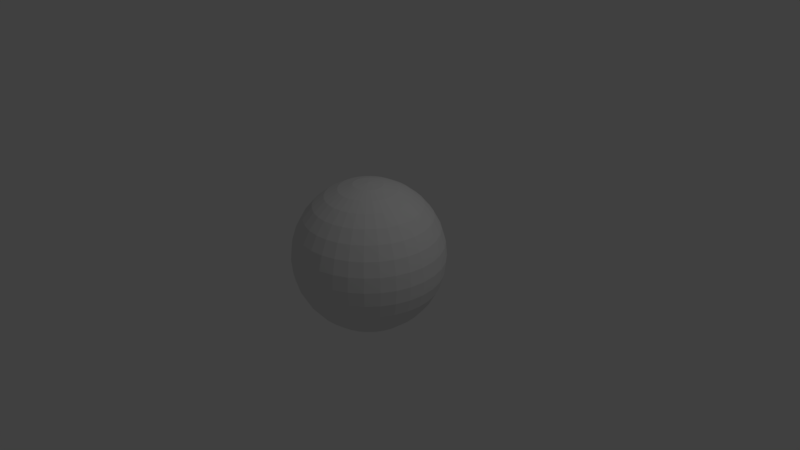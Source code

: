 # Source: Sound_Sphere.blend  (saved by Blender 2.78.0; exported with 4.5.12 LTS)
import bpy
from mathutils import Matrix  # noqa: F401  (used for matrix-valued properties, if any)

bpy.ops.wm.read_factory_settings(use_empty=True)
scene = bpy.context.scene
scene.name = 'Scene'

# ---- collections
col_collection_1 = bpy.data.collections.new('Collection 1'); scene.collection.children.link(col_collection_1)

# ---- world
world_world = bpy.data.worlds.new('World'); scene.world = world_world
world_world.color = (0.05088, 0.05088, 0.05088)
world_world.use_sun_shadow = False
world_world.sun_shadow_jitter_overblur = 0.0
world_world.cycles.sampling_method = 'MANUAL'

# ---- cameras
cam_camera = bpy.data.cameras.new('Camera')
cam_camera.clip_end = 100.0
cam_camera.lens = 35.0
cam_camera.sensor_width = 32.0
cam_camera.sensor_height = 18.0
cam_camera.ortho_scale = 7.314
cam_camera.dof.focus_distance = 0.0
cam_camera.dof.aperture_fstop = 128.0

# ---- lights
light_lamp = bpy.data.lights.new('Lamp', 'POINT')
light_lamp.transmission_factor = 0.0
light_lamp.cutoff_distance = 30.0
light_lamp.energy = 100.0
light_lamp.shadow_buffer_clip_start = 1.001
light_lamp.shadow_soft_size = 0.1
light_lamp.shadow_maximum_resolution = 0.006
light_lamp.use_absolute_resolution = True

# ---- meshes
me_sphere = bpy.data.meshes.new('Sphere')
me_sphere.from_pydata([(0.03806, 0.1913, 0.9808), (0.07466, 0.3753, 0.9239), (0.1084, 0.5449, 0.8315), (0.1379, 0.6935, 0.7071), (0.1622, 0.8155, 0.5556), (0.1802, 0.9061, 0.3827), (0.1913, 0.9619, 0.1951), (0.1951, 0.9808, 7.55e-08), (0.1913, 0.9619, -0.1951), (0.1802, 0.9061, -0.3827), (0.1622, 0.8155, -0.5556), (0.1379, 0.6935, -0.7071), (0.1084, 0.5449, -0.8315), (0.07466, 0.3753, -0.9239), (0.03806, 0.1913, -0.9808), (0.07466, 0.1802, 0.9808), (0.1464, 0.3536, 0.9239), (0.2126, 0.5133, 0.8315), (0.2706, 0.6533, 0.7071), (0.3182, 0.7682, 0.5556), (0.3536, 0.8536, 0.3827), (0.3753, 0.9061, 0.1951), (0.3827, 0.9239, 7.55e-08), (0.3753, 0.9061, -0.1951), (0.3536, 0.8536, -0.3827), (0.3182, 0.7682, -0.5556), (0.2706, 0.6533, -0.7071), (0.2126, 0.5133, -0.8315), (0.1464, 0.3536, -0.9239), (0.07466, 0.1802, -0.9808), (0.1084, 0.1622, 0.9808), (0.2126, 0.3182, 0.9239), (0.3087, 0.4619, 0.8315), (0.3928, 0.5879, 0.7071), (0.4619, 0.6913, 0.5556), (0.5133, 0.7682, 0.3827), (0.5449, 0.8155, 0.1951), (0.5556, 0.8315, 7.55e-08), (0.5449, 0.8155, -0.1951), (0.5133, 0.7682, -0.3827), (0.4619, 0.6913, -0.5556), (0.3928, 0.5879, -0.7071), (0.3087, 0.4619, -0.8315), (0.2126, 0.3182, -0.9239), (0.1084, 0.1622, -0.9808), (0.1379, 0.1379, 0.9808), (0.2706, 0.2706, 0.9239), (0.3928, 0.3928, 0.8315), (0.5, 0.5, 0.7071), (0.5879, 0.5879, 0.5556), (0.6533, 0.6533, 0.3827), (0.6935, 0.6935, 0.1951), (0.7071, 0.7071, 7.55e-08), (0.6935, 0.6935, -0.1951), (0.6533, 0.6533, -0.3827), (0.5879, 0.5879, -0.5556), (0.5, 0.5, -0.7071), (0.3928, 0.3928, -0.8315), (0.2706, 0.2706, -0.9239), (0.1379, 0.1379, -0.9808), (0.1622, 0.1084, 0.9808), (0.3182, 0.2126, 0.9239), (0.4619, 0.3087, 0.8315), (0.5879, 0.3928, 0.7071), (0.6913, 0.4619, 0.5556), (0.7682, 0.5133, 0.3827), (0.8155, 0.5449, 0.1951), (0.8315, 0.5556, 7.55e-08), (0.8155, 0.5449, -0.1951), (0.7682, 0.5133, -0.3827), (0.6913, 0.4619, -0.5556), (0.5879, 0.3928, -0.7071), (0.4619, 0.3087, -0.8315), (0.3182, 0.2126, -0.9239), (0.1622, 0.1084, -0.9808), (0.0, -3.258e-07, -1.0), (0.1802, 0.07466, 0.9808), (0.3536, 0.1464, 0.9239), (0.5133, 0.2126, 0.8315), (0.6533, 0.2706, 0.7071), (0.7682, 0.3182, 0.5556), (0.8536, 0.3536, 0.3827), (0.9061, 0.3753, 0.1951), (0.9239, 0.3827, 7.55e-08), (0.9061, 0.3753, -0.1951), (0.8536, 0.3536, -0.3827), (0.7682, 0.3182, -0.5556), (0.6533, 0.2706, -0.7071), (0.5133, 0.2126, -0.8315), (0.3536, 0.1464, -0.9239), (0.1802, 0.07466, -0.9808), (0.1913, 0.03806, 0.9808), (0.3753, 0.07466, 0.9239), (0.5449, 0.1084, 0.8315), (0.6935, 0.1379, 0.7071), (0.8155, 0.1622, 0.5556), (0.9061, 0.1802, 0.3827), (0.9619, 0.1913, 0.1951), (0.9808, 0.1951, 7.55e-08), (0.9619, 0.1913, -0.1951), (0.9061, 0.1802, -0.3827), (0.8155, 0.1622, -0.5556), (0.6935, 0.1379, -0.7071), (0.5449, 0.1084, -0.8315), (0.3753, 0.07466, -0.9239), (0.1913, 0.03806, -0.9808), (0.1951, -3.266e-07, 0.9808), (0.3827, -3.192e-07, 0.9239), (0.5556, -3.117e-07, 0.8315), (0.7071, -3.192e-07, 0.7071), (0.8315, -3.341e-07, 0.5556), (0.9239, -2.745e-07, 0.3827), (0.9808, -3.937e-07, 0.1951), (1.0, -3.788e-07, 7.55e-08), (0.9808, -3.937e-07, -0.1951), (0.9239, -2.298e-07, -0.3827), (0.8315, -3.341e-07, -0.5556), (0.7071, -3.192e-07, -0.7071), (0.5556, -3.415e-07, -0.8315), (0.3827, -3.043e-07, -0.9239), (0.1951, -3.08e-07, -0.9808), (0.1913, -0.03806, 0.9808), (0.3753, -0.07466, 0.9239), (0.5449, -0.1084, 0.8315), (0.6935, -0.138, 0.7071), (0.8155, -0.1622, 0.5556), (0.9061, -0.1802, 0.3827), (0.9619, -0.1913, 0.1951), (0.9808, -0.1951, 7.55e-08), (0.9619, -0.1913, -0.1951), (0.9061, -0.1802, -0.3827), (0.8155, -0.1622, -0.5556), (0.6935, -0.138, -0.7071), (0.5449, -0.1084, -0.8315), (0.3753, -0.07466, -0.9239), (0.1913, -0.03806, -0.9808), (0.1802, -0.07466, 0.9808), (0.3536, -0.1464, 0.9239), (0.5133, -0.2126, 0.8315), (0.6533, -0.2706, 0.7071), (0.7682, -0.3182, 0.5556), (0.8536, -0.3536, 0.3827), (0.9061, -0.3753, 0.1951), (0.9239, -0.3827, 7.55e-08), (0.9061, -0.3753, -0.1951), (0.8536, -0.3536, -0.3827), (0.7682, -0.3182, -0.5556), (0.6533, -0.2706, -0.7071), (0.5133, -0.2126, -0.8315), (0.3536, -0.1464, -0.9239), (0.1802, -0.07466, -0.9808), (0.1622, -0.1084, 0.9808), (0.3182, -0.2126, 0.9239), (0.4619, -0.3087, 0.8315), (0.5879, -0.3928, 0.7071), (0.6913, -0.4619, 0.5556), (0.7682, -0.5133, 0.3827), (0.8155, -0.5449, 0.1951), (0.8315, -0.5556, 7.55e-08), (0.8155, -0.5449, -0.1951), (0.7682, -0.5133, -0.3827), (0.6913, -0.4619, -0.5556), (0.5879, -0.3928, -0.7071), (0.4619, -0.3087, -0.8315), (0.3182, -0.2126, -0.9239), (0.1622, -0.1084, -0.9808), (0.1379, -0.138, 0.9808), (0.2706, -0.2706, 0.9239), (0.3928, -0.3928, 0.8315), (0.5, -0.5, 0.7071), (0.5879, -0.5879, 0.5556), (0.6533, -0.6533, 0.3827), (0.6935, -0.6935, 0.1951), (0.7071, -0.7071, 7.55e-08), (0.6935, -0.6935, -0.1951), (0.6533, -0.6533, -0.3827), (0.5879, -0.5879, -0.5556), (0.5, -0.5, -0.7071), (0.3928, -0.3928, -0.8315), (0.2706, -0.2706, -0.9239), (0.1379, -0.138, -0.9808), (0.1084, -0.1622, 0.9808), (0.2126, -0.3182, 0.9239), (0.3087, -0.4619, 0.8315), (0.3928, -0.5879, 0.7071), (0.4619, -0.6913, 0.5556), (0.5133, -0.7682, 0.3827), (0.5449, -0.8155, 0.1951), (0.5556, -0.8315, 7.55e-08), (0.5449, -0.8155, -0.1951), (0.5133, -0.7682, -0.3827), (0.4619, -0.6913, -0.5556), (0.3928, -0.5879, -0.7071), (0.3087, -0.4619, -0.8315), (0.2126, -0.3182, -0.9239), (0.1084, -0.1622, -0.9808), (0.07466, -0.1802, 0.9808), (0.1464, -0.3536, 0.9239), (0.2126, -0.5133, 0.8315), (0.2706, -0.6533, 0.7071), (0.3182, -0.7682, 0.5556), (0.3536, -0.8536, 0.3827), (0.3753, -0.9061, 0.1951), (0.3827, -0.9239, 7.55e-08), (0.3753, -0.9061, -0.1951), (0.3536, -0.8536, -0.3827), (0.3182, -0.7682, -0.5556), (0.2706, -0.6533, -0.7071), (0.2126, -0.5133, -0.8315), (0.1464, -0.3536, -0.9239), (0.07466, -0.1802, -0.9808), (0.03806, -0.1913, 0.9808), (0.07466, -0.3753, 0.9239), (0.1084, -0.5449, 0.8315), (0.1379, -0.6935, 0.7071), (0.1622, -0.8155, 0.5556), (0.1802, -0.9061, 0.3827), (0.1913, -0.9619, 0.1951), (0.1951, -0.9808, 7.55e-08), (0.1913, -0.9619, -0.1951), (0.1802, -0.9061, -0.3827), (0.1622, -0.8155, -0.5556), (0.1379, -0.6935, -0.7071), (0.1084, -0.5449, -0.8315), (0.07466, -0.3753, -0.9239), (0.03806, -0.1913, -0.9808), (-7.212e-09, -0.1951, 0.9808), (4.122e-08, -0.3827, 0.9239), (2.632e-08, -0.5556, 0.8315), (-2.584e-08, -0.7071, 0.7071), (-8.544e-08, -0.8315, 0.5556), (6.357e-08, -0.9239, 0.3827), (-8.544e-08, -0.9808, 0.1951), (-1.003e-07, -1.0, 7.55e-08), (-8.544e-08, -0.9808, -0.1951), (6.357e-08, -0.9239, -0.3827), (-8.544e-08, -0.8315, -0.5556), (-2.584e-08, -0.7071, -0.7071), (-1.094e-08, -0.5556, -0.8315), (3.964e-09, -0.3827, -0.9239), (3.964e-09, -0.1951, -0.9808), (-0.03806, -0.1913, 0.9808), (-0.07466, -0.3753, 0.9239), (-0.1084, -0.5449, 0.8315), (-0.1379, -0.6935, 0.7071), (-0.1622, -0.8155, 0.5556), (-0.1802, -0.9061, 0.3827), (-0.1913, -0.9619, 0.1951), (-0.1951, -0.9808, 7.55e-08), (-0.1913, -0.9619, -0.1951), (-0.1802, -0.9061, -0.3827), (-0.1622, -0.8155, -0.5556), (-0.1379, -0.6935, -0.7071), (-0.1084, -0.5449, -0.8315), (-0.07466, -0.3753, -0.9239), (-0.03806, -0.1913, -0.9808), (-0.07466, -0.1802, 0.9808), (-0.1464, -0.3536, 0.9239), (-0.2126, -0.5133, 0.8315), (-0.2706, -0.6533, 0.7071), (-0.3182, -0.7682, 0.5556), (-0.3536, -0.8536, 0.3827), (-0.3753, -0.9061, 0.1951), (-0.3827, -0.9239, 7.55e-08), (-0.3753, -0.9061, -0.1951), (-0.3536, -0.8536, -0.3827), (-0.3182, -0.7682, -0.5556), (-0.2706, -0.6533, -0.7071), (-0.2126, -0.5133, -0.8315), (-0.1464, -0.3536, -0.9239), (-0.07466, -0.1802, -0.9808), (-1.81e-07, -5.968e-07, 1.0), (-0.1084, -0.1622, 0.9808), (-0.2126, -0.3182, 0.9239), (-0.3087, -0.4619, 0.8315), (-0.3928, -0.5879, 0.7071), (-0.4619, -0.6913, 0.5556), (-0.5133, -0.7682, 0.3827), (-0.5449, -0.8155, 0.1951), (-0.5556, -0.8315, 7.55e-08), (-0.5449, -0.8155, -0.1951), (-0.5133, -0.7682, -0.3827), (-0.4619, -0.6913, -0.5556), (-0.3928, -0.5879, -0.7071), (-0.3087, -0.4619, -0.8315), (-0.2126, -0.3182, -0.9239), (-0.1084, -0.1622, -0.9808), (-0.1379, -0.138, 0.9808), (-0.2706, -0.2706, 0.9239), (-0.3928, -0.3928, 0.8315), (-0.5, -0.5, 0.7071), (-0.5879, -0.5879, 0.5556), (-0.6533, -0.6533, 0.3827), (-0.6935, -0.6935, 0.1951), (-0.7071, -0.7071, 7.55e-08), (-0.6935, -0.6935, -0.1951), (-0.6533, -0.6533, -0.3827), (-0.5879, -0.5879, -0.5556), (-0.5, -0.5, -0.7071), (-0.3928, -0.3928, -0.8315), (-0.2706, -0.2706, -0.9239), (-0.1379, -0.1379, -0.9808), (-0.1622, -0.1084, 0.9808), (-0.3182, -0.2126, 0.9239), (-0.4619, -0.3087, 0.8315), (-0.5879, -0.3928, 0.7071), (-0.6913, -0.4619, 0.5556), (-0.7682, -0.5133, 0.3827), (-0.8155, -0.5449, 0.1951), (-0.8315, -0.5556, 7.55e-08), (-0.8155, -0.5449, -0.1951), (-0.7682, -0.5133, -0.3827), (-0.6913, -0.4619, -0.5556), (-0.5879, -0.3928, -0.7071), (-0.4619, -0.3087, -0.8315), (-0.3182, -0.2126, -0.9239), (-0.1622, -0.1084, -0.9808), (-0.1802, -0.07466, 0.9808), (-0.3536, -0.1464, 0.9239), (-0.5133, -0.2126, 0.8315), (-0.6533, -0.2706, 0.7071), (-0.7682, -0.3182, 0.5556), (-0.8536, -0.3536, 0.3827), (-0.9061, -0.3753, 0.1951), (-0.9239, -0.3827, 7.55e-08), (-0.9061, -0.3753, -0.1951), (-0.8536, -0.3536, -0.3827), (-0.7682, -0.3182, -0.5556), (-0.6533, -0.2706, -0.7071), (-0.5133, -0.2126, -0.8315), (-0.3536, -0.1464, -0.9239), (-0.1802, -0.07466, -0.9808), (-0.1913, -0.03806, 0.9808), (-0.3753, -0.07466, 0.9239), (-0.5449, -0.1084, 0.8315), (-0.6935, -0.1379, 0.7071), (-0.8155, -0.1622, 0.5556), (-0.9061, -0.1802, 0.3827), (-0.9619, -0.1913, 0.1951), (-0.9808, -0.1951, 7.55e-08), (-0.9619, -0.1913, -0.1951), (-0.9061, -0.1802, -0.3827), (-0.8155, -0.1622, -0.5556), (-0.6935, -0.1379, -0.7071), (-0.5449, -0.1084, -0.8315), (-0.3753, -0.07466, -0.9239), (-0.1913, -0.03806, -0.9808), (-0.1951, -3.117e-07, 0.9808), (-0.3827, -2.819e-07, 0.9239), (-0.5556, -2.819e-07, 0.8315), (-0.7071, -1.851e-07, 0.7071), (-0.8315, -1.404e-07, 0.5556), (-0.9239, -3.192e-07, 0.3827), (-0.9808, -9.567e-08, 0.1951), (-1.0, -1.404e-07, 7.55e-08), (-0.9808, -9.567e-08, -0.1951), (-0.9239, -3.192e-07, -0.3827), (-0.8315, -1.404e-07, -0.5556), (-0.7071, -1.851e-07, -0.7071), (-0.5556, -2.596e-07, -0.8315), (-0.3827, -2.521e-07, -0.9239), (-0.1951, -3.155e-07, -0.9808), (-0.1913, 0.03806, 0.9808), (-0.3753, 0.07466, 0.9239), (-0.5449, 0.1084, 0.8315), (-0.6935, 0.1379, 0.7071), (-0.8155, 0.1622, 0.5556), (-0.9061, 0.1802, 0.3827), (-0.9619, 0.1913, 0.1951), (-0.9808, 0.1951, 7.55e-08), (-0.9619, 0.1913, -0.1951), (-0.9061, 0.1802, -0.3827), (-0.8155, 0.1622, -0.5556), (-0.6935, 0.1379, -0.7071), (-0.5449, 0.1084, -0.8315), (-0.3753, 0.07466, -0.9239), (-0.1913, 0.03806, -0.9808), (-0.1802, 0.07466, 0.9808), (-0.3536, 0.1464, 0.9239), (-0.5133, 0.2126, 0.8315), (-0.6533, 0.2706, 0.7071), (-0.7682, 0.3182, 0.5556), (-0.8536, 0.3536, 0.3827), (-0.9061, 0.3753, 0.1951), (-0.9239, 0.3827, 7.55e-08), (-0.9061, 0.3753, -0.1951), (-0.8536, 0.3536, -0.3827), (-0.7682, 0.3182, -0.5556), (-0.6533, 0.2706, -0.7071), (-0.5133, 0.2126, -0.8315), (-0.3536, 0.1464, -0.9239), (-0.1802, 0.07466, -0.9808), (-0.1622, 0.1084, 0.9808), (-0.3182, 0.2126, 0.9239), (-0.4619, 0.3087, 0.8315), (-0.5879, 0.3928, 0.7071), (-0.6913, 0.4619, 0.5556), (-0.7682, 0.5133, 0.3827), (-0.8155, 0.5449, 0.1951), (-0.8315, 0.5556, 7.55e-08), (-0.8155, 0.5449, -0.1951), (-0.7682, 0.5133, -0.3827), (-0.6913, 0.4619, -0.5556), (-0.5879, 0.3928, -0.7071), (-0.4619, 0.3087, -0.8315), (-0.3182, 0.2126, -0.9239), (-0.1622, 0.1084, -0.9808), (-0.1379, 0.1379, 0.9808), (-0.2706, 0.2706, 0.9239), (-0.3928, 0.3928, 0.8315), (-0.5, 0.5, 0.7071), (-0.5879, 0.5879, 0.5556), (-0.6533, 0.6533, 0.3827), (-0.6935, 0.6935, 0.1951), (-0.7071, 0.7071, 7.55e-08), (-0.6935, 0.6935, -0.1951), (-0.6533, 0.6533, -0.3827), (-0.5879, 0.5879, -0.5556), (-0.5, 0.5, -0.7071), (-0.3928, 0.3928, -0.8315), (-0.2706, 0.2706, -0.9239), (-0.1379, 0.1379, -0.9808), (-0.1084, 0.1622, 0.9808), (-0.2126, 0.3182, 0.9239), (-0.3087, 0.4619, 0.8315), (-0.3928, 0.5879, 0.7071), (-0.4619, 0.6913, 0.5556), (-0.5133, 0.7682, 0.3827), (-0.5449, 0.8155, 0.1951), (-0.5556, 0.8315, 7.55e-08), (-0.5449, 0.8155, -0.1951), (-0.5133, 0.7682, -0.3827), (-0.4619, 0.6913, -0.5556), (-0.3928, 0.5879, -0.7071), (-0.3087, 0.4619, -0.8315), (-0.2126, 0.3182, -0.9239), (-0.1084, 0.1622, -0.9808), (-0.07466, 0.1802, 0.9808), (-0.1464, 0.3536, 0.9239), (-0.2126, 0.5133, 0.8315), (-0.2706, 0.6533, 0.7071), (-0.3182, 0.7682, 0.5556), (-0.3536, 0.8536, 0.3827), (-0.3753, 0.9061, 0.1951), (-0.3827, 0.9239, 7.55e-08), (-0.3753, 0.9061, -0.1951), (-0.3536, 0.8536, -0.3827), (-0.3182, 0.7682, -0.5556), (-0.2706, 0.6533, -0.7071), (-0.2126, 0.5133, -0.8315), (-0.1464, 0.3536, -0.9239), (-0.07466, 0.1802, -0.9808), (-0.03806, 0.1913, 0.9808), (-0.07466, 0.3753, 0.9239), (-0.1084, 0.5449, 0.8315), (-0.1379, 0.6935, 0.7071), (-0.1622, 0.8155, 0.5556), (-0.1802, 0.9061, 0.3827), (-0.1913, 0.9619, 0.1951), (-0.1951, 0.9808, 7.55e-08), (-0.1913, 0.9619, -0.1951), (-0.1802, 0.9061, -0.3827), (-0.1622, 0.8155, -0.5556), (-0.1379, 0.6935, -0.7071), (-0.1084, 0.5449, -0.8315), (-0.07466, 0.3753, -0.9239), (-0.03806, 0.1913, -0.9808), (3.749e-08, 0.1951, 0.9808), (7.847e-08, 0.3827, 0.9239), (1.083e-07, 0.5556, 0.8315), (1.53e-07, 0.7071, 0.7071), (2.722e-07, 0.8315, 0.5556), (6.357e-08, 0.9239, 0.3827), (2.573e-07, 0.9808, 0.1951), (2.722e-07, 1.0, 7.55e-08), (2.573e-07, 0.9808, -0.1951), (6.357e-08, 0.9239, -0.3827), (2.722e-07, 0.8315, -0.5556), (1.53e-07, 0.7071, -0.7071), (1.232e-07, 0.5556, -0.8315), (7.847e-08, 0.3827, -0.9239), (1.514e-08, 0.1951, -0.9808)], [], [(471, 4, 3, 470), (479, 12, 11, 478), (472, 5, 4, 471), (480, 13, 12, 479), (473, 6, 5, 472), (481, 14, 13, 480), (474, 7, 6, 473), (467, 0, 271), (75, 14, 481), (475, 8, 7, 474), (468, 1, 0, 467), (476, 9, 8, 475), (469, 2, 1, 468), (477, 10, 9, 476), (470, 3, 2, 469), (478, 11, 10, 477), (3, 18, 17, 2), (11, 26, 25, 10), (4, 19, 18, 3), (12, 27, 26, 11), (5, 20, 19, 4), (13, 28, 27, 12), (6, 21, 20, 5), (14, 29, 28, 13), (7, 22, 21, 6), (0, 15, 271), (75, 29, 14), (8, 23, 22, 7), (1, 16, 15, 0), (9, 24, 23, 8), (2, 17, 16, 1), (10, 25, 24, 9), (22, 37, 36, 21), (15, 30, 271), (75, 44, 29), (23, 38, 37, 22), (16, 31, 30, 15), (24, 39, 38, 23), (17, 32, 31, 16), (25, 40, 39, 24), (18, 33, 32, 17), (26, 41, 40, 25), (19, 34, 33, 18), (27, 42, 41, 26), (20, 35, 34, 19), (28, 43, 42, 27), (21, 36, 35, 20), (29, 44, 43, 28), (41, 56, 55, 40), (34, 49, 48, 33), (42, 57, 56, 41), (35, 50, 49, 34), (43, 58, 57, 42), (36, 51, 50, 35), (44, 59, 58, 43), (37, 52, 51, 36), (30, 45, 271), (75, 59, 44), (38, 53, 52, 37), (31, 46, 45, 30), (39, 54, 53, 38), (32, 47, 46, 31), (40, 55, 54, 39), (33, 48, 47, 32), (45, 60, 271), (75, 74, 59), (53, 68, 67, 52), (46, 61, 60, 45), (54, 69, 68, 53), (47, 62, 61, 46), (55, 70, 69, 54), (48, 63, 62, 47), (56, 71, 70, 55), (49, 64, 63, 48), (57, 72, 71, 56), (50, 65, 64, 49), (58, 73, 72, 57), (51, 66, 65, 50), (59, 74, 73, 58), (52, 67, 66, 51), (64, 80, 79, 63), (72, 88, 87, 71), (65, 81, 80, 64), (73, 89, 88, 72), (66, 82, 81, 65), (74, 90, 89, 73), (67, 83, 82, 66), (60, 76, 271), (75, 90, 74), (68, 84, 83, 67), (61, 77, 76, 60), (69, 85, 84, 68), (62, 78, 77, 61), (70, 86, 85, 69), (63, 79, 78, 62), (71, 87, 86, 70), (84, 99, 98, 83), (77, 92, 91, 76), (85, 100, 99, 84), (78, 93, 92, 77), (86, 101, 100, 85), (79, 94, 93, 78), (87, 102, 101, 86), (80, 95, 94, 79), (88, 103, 102, 87), (81, 96, 95, 80), (89, 104, 103, 88), (82, 97, 96, 81), (90, 105, 104, 89), (83, 98, 97, 82), (76, 91, 271), (75, 105, 90), (103, 118, 117, 102), (96, 111, 110, 95), (104, 119, 118, 103), (97, 112, 111, 96), (105, 120, 119, 104), (98, 113, 112, 97), (91, 106, 271), (75, 120, 105), (99, 114, 113, 98), (92, 107, 106, 91), (100, 115, 114, 99), (93, 108, 107, 92), (101, 116, 115, 100), (94, 109, 108, 93), (102, 117, 116, 101), (95, 110, 109, 94), (115, 130, 129, 114), (108, 123, 122, 107), (116, 131, 130, 115), (109, 124, 123, 108), (117, 132, 131, 116), (110, 125, 124, 109), (118, 133, 132, 117), (111, 126, 125, 110), (119, 134, 133, 118), (112, 127, 126, 111), (120, 135, 134, 119), (113, 128, 127, 112), (106, 121, 271), (75, 135, 120), (114, 129, 128, 113), (107, 122, 121, 106), (134, 149, 148, 133), (127, 142, 141, 126), (135, 150, 149, 134), (128, 143, 142, 127), (121, 136, 271), (75, 150, 135), (129, 144, 143, 128), (122, 137, 136, 121), (130, 145, 144, 129), (123, 138, 137, 122), (131, 146, 145, 130), (124, 139, 138, 123), (132, 147, 146, 131), (125, 140, 139, 124), (133, 148, 147, 132), (126, 141, 140, 125), (138, 153, 152, 137), (146, 161, 160, 145), (139, 154, 153, 138), (147, 162, 161, 146), (140, 155, 154, 139), (148, 163, 162, 147), (141, 156, 155, 140), (149, 164, 163, 148), (142, 157, 156, 141), (150, 165, 164, 149), (143, 158, 157, 142), (136, 151, 271), (75, 165, 150), (144, 159, 158, 143), (137, 152, 151, 136), (145, 160, 159, 144), (157, 172, 171, 156), (165, 180, 179, 164), (158, 173, 172, 157), (151, 166, 271), (75, 180, 165), (159, 174, 173, 158), (152, 167, 166, 151), (160, 175, 174, 159), (153, 168, 167, 152), (161, 176, 175, 160), (154, 169, 168, 153), (162, 177, 176, 161), (155, 170, 169, 154), (163, 178, 177, 162), (156, 171, 170, 155), (164, 179, 178, 163), (176, 191, 190, 175), (169, 184, 183, 168), (177, 192, 191, 176), (170, 185, 184, 169), (178, 193, 192, 177), (171, 186, 185, 170), (179, 194, 193, 178), (172, 187, 186, 171), (180, 195, 194, 179), (173, 188, 187, 172), (166, 181, 271), (75, 195, 180), (174, 189, 188, 173), (167, 182, 181, 166), (175, 190, 189, 174), (168, 183, 182, 167), (195, 210, 209, 194), (188, 203, 202, 187), (181, 196, 271), (75, 210, 195), (189, 204, 203, 188), (182, 197, 196, 181), (190, 205, 204, 189), (183, 198, 197, 182), (191, 206, 205, 190), (184, 199, 198, 183), (192, 207, 206, 191), (185, 200, 199, 184), (193, 208, 207, 192), (186, 201, 200, 185), (194, 209, 208, 193), (187, 202, 201, 186), (199, 214, 213, 198), (207, 222, 221, 206), (200, 215, 214, 199), (208, 223, 222, 207), (201, 216, 215, 200), (209, 224, 223, 208), (202, 217, 216, 201), (210, 225, 224, 209), (203, 218, 217, 202), (196, 211, 271), (75, 225, 210), (204, 219, 218, 203), (197, 212, 211, 196), (205, 220, 219, 204), (198, 213, 212, 197), (206, 221, 220, 205), (218, 233, 232, 217), (211, 226, 271), (75, 240, 225), (219, 234, 233, 218), (212, 227, 226, 211), (220, 235, 234, 219), (213, 228, 227, 212), (221, 236, 235, 220), (214, 229, 228, 213), (222, 237, 236, 221), (215, 230, 229, 214), (223, 238, 237, 222), (216, 231, 230, 215), (224, 239, 238, 223), (217, 232, 231, 216), (225, 240, 239, 224), (237, 252, 251, 236), (230, 245, 244, 229), (238, 253, 252, 237), (231, 246, 245, 230), (239, 254, 253, 238), (232, 247, 246, 231), (240, 255, 254, 239), (233, 248, 247, 232), (226, 241, 271), (75, 255, 240), (234, 249, 248, 233), (227, 242, 241, 226), (235, 250, 249, 234), (228, 243, 242, 227), (236, 251, 250, 235), (229, 244, 243, 228), (75, 270, 255), (249, 264, 263, 248), (242, 257, 256, 241), (250, 265, 264, 249), (243, 258, 257, 242), (251, 266, 265, 250), (244, 259, 258, 243), (252, 267, 266, 251), (245, 260, 259, 244), (253, 268, 267, 252), (246, 261, 260, 245), (254, 269, 268, 253), (247, 262, 261, 246), (255, 270, 269, 254), (248, 263, 262, 247), (241, 256, 271), (268, 284, 283, 267), (261, 277, 276, 260), (269, 285, 284, 268), (262, 278, 277, 261), (270, 286, 285, 269), (263, 279, 278, 262), (256, 272, 271), (75, 286, 270), (264, 280, 279, 263), (257, 273, 272, 256), (265, 281, 280, 264), (258, 274, 273, 257), (266, 282, 281, 265), (259, 275, 274, 258), (267, 283, 282, 266), (260, 276, 275, 259), (273, 288, 287, 272), (281, 296, 295, 280), (274, 289, 288, 273), (282, 297, 296, 281), (275, 290, 289, 274), (283, 298, 297, 282), (276, 291, 290, 275), (284, 299, 298, 283), (277, 292, 291, 276), (285, 300, 299, 284), (278, 293, 292, 277), (286, 301, 300, 285), (279, 294, 293, 278), (272, 287, 271), (75, 301, 286), (280, 295, 294, 279), (292, 307, 306, 291), (300, 315, 314, 299), (293, 308, 307, 292), (301, 316, 315, 300), (294, 309, 308, 293), (287, 302, 271), (75, 316, 301), (295, 310, 309, 294), (288, 303, 302, 287), (296, 311, 310, 295), (289, 304, 303, 288), (297, 312, 311, 296), (290, 305, 304, 289), (298, 313, 312, 297), (291, 306, 305, 290), (299, 314, 313, 298), (311, 326, 325, 310), (304, 319, 318, 303), (312, 327, 326, 311), (305, 320, 319, 304), (313, 328, 327, 312), (306, 321, 320, 305), (314, 329, 328, 313), (307, 322, 321, 306), (315, 330, 329, 314), (308, 323, 322, 307), (316, 331, 330, 315), (309, 324, 323, 308), (302, 317, 271), (75, 331, 316), (310, 325, 324, 309), (303, 318, 317, 302), (330, 345, 344, 329), (323, 338, 337, 322), (331, 346, 345, 330), (324, 339, 338, 323), (317, 332, 271), (75, 346, 331), (325, 340, 339, 324), (318, 333, 332, 317), (326, 341, 340, 325), (319, 334, 333, 318), (327, 342, 341, 326), (320, 335, 334, 319), (328, 343, 342, 327), (321, 336, 335, 320), (329, 344, 343, 328), (322, 337, 336, 321), (334, 349, 348, 333), (342, 357, 356, 341), (335, 350, 349, 334), (343, 358, 357, 342), (336, 351, 350, 335), (344, 359, 358, 343), (337, 352, 351, 336), (345, 360, 359, 344), (338, 353, 352, 337), (346, 361, 360, 345), (339, 354, 353, 338), (332, 347, 271), (75, 361, 346), (340, 355, 354, 339), (333, 348, 347, 332), (341, 356, 355, 340), (353, 368, 367, 352), (361, 376, 375, 360), (354, 369, 368, 353), (347, 362, 271), (75, 376, 361), (355, 370, 369, 354), (348, 363, 362, 347), (356, 371, 370, 355), (349, 364, 363, 348), (357, 372, 371, 356), (350, 365, 364, 349), (358, 373, 372, 357), (351, 366, 365, 350), (359, 374, 373, 358), (352, 367, 366, 351), (360, 375, 374, 359), (372, 387, 386, 371), (365, 380, 379, 364), (373, 388, 387, 372), (366, 381, 380, 365), (374, 389, 388, 373), (367, 382, 381, 366), (375, 390, 389, 374), (368, 383, 382, 367), (376, 391, 390, 375), (369, 384, 383, 368), (362, 377, 271), (75, 391, 376), (370, 385, 384, 369), (363, 378, 377, 362), (371, 386, 385, 370), (364, 379, 378, 363), (391, 406, 405, 390), (384, 399, 398, 383), (377, 392, 271), (75, 406, 391), (385, 400, 399, 384), (378, 393, 392, 377), (386, 401, 400, 385), (379, 394, 393, 378), (387, 402, 401, 386), (380, 395, 394, 379), (388, 403, 402, 387), (381, 396, 395, 380), (389, 404, 403, 388), (382, 397, 396, 381), (390, 405, 404, 389), (383, 398, 397, 382), (403, 418, 417, 402), (396, 411, 410, 395), (404, 419, 418, 403), (397, 412, 411, 396), (405, 420, 419, 404), (398, 413, 412, 397), (406, 421, 420, 405), (399, 414, 413, 398), (392, 407, 271), (75, 421, 406), (400, 415, 414, 399), (393, 408, 407, 392), (401, 416, 415, 400), (394, 409, 408, 393), (402, 417, 416, 401), (395, 410, 409, 394), (407, 422, 271), (75, 436, 421), (415, 430, 429, 414), (408, 423, 422, 407), (416, 431, 430, 415), (409, 424, 423, 408), (417, 432, 431, 416), (410, 425, 424, 409), (418, 433, 432, 417), (411, 426, 425, 410), (419, 434, 433, 418), (412, 427, 426, 411), (420, 435, 434, 419), (413, 428, 427, 412), (421, 436, 435, 420), (414, 429, 428, 413), (426, 441, 440, 425), (434, 449, 448, 433), (427, 442, 441, 426), (435, 450, 449, 434), (428, 443, 442, 427), (436, 451, 450, 435), (429, 444, 443, 428), (422, 437, 271), (75, 451, 436), (430, 445, 444, 429), (423, 438, 437, 422), (431, 446, 445, 430), (424, 439, 438, 423), (432, 447, 446, 431), (425, 440, 439, 424), (433, 448, 447, 432), (445, 460, 459, 444), (438, 453, 452, 437), (446, 461, 460, 445), (439, 454, 453, 438), (447, 462, 461, 446), (440, 455, 454, 439), (448, 463, 462, 447), (441, 456, 455, 440), (449, 464, 463, 448), (442, 457, 456, 441), (450, 465, 464, 449), (443, 458, 457, 442), (451, 466, 465, 450), (444, 459, 458, 443), (437, 452, 271), (75, 466, 451), (464, 479, 478, 463), (457, 472, 471, 456), (465, 480, 479, 464), (458, 473, 472, 457), (466, 481, 480, 465), (459, 474, 473, 458), (452, 467, 271), (75, 481, 466), (460, 475, 474, 459), (453, 468, 467, 452), (461, 476, 475, 460), (454, 469, 468, 453), (462, 477, 476, 461), (455, 470, 469, 454), (463, 478, 477, 462), (456, 471, 470, 455)])
_uv = me_sphere.uv_layers.new(name='UVMap')
_uv.uv.foreach_set('vector', [0.4692, 0.09838, 0.5055, 0.09838, 0.5075, 0.04564, 0.4766, 0.04564, 0.2384, 0.9042, 0.2148, 0.9077, 0.2072, 0.9577, 0.2373, 0.9533, 0.4639, 0.1569, 0.5042, 0.1569, 0.5055, 0.09838, 0.4692, 0.09838, 0.2365, 0.8487, 0.2202, 0.8511, 0.2148, 0.9077, 0.2384, 0.9042, 0.461, 0.219, 0.5038, 0.219, 0.5042, 0.1569, 0.4639, 0.1569, 0.2317, 0.7889, 0.2234, 0.7901, 0.2202, 0.8511, 0.2365, 0.8487, 0.4607, 0.2822, 0.5043, 0.2822, 0.5038, 0.219, 0.461, 0.219, 0.4784, 0.6643, 0.475, 0.6753, 0.5174, 0.6911, 0.2243, 0.727, 0.2234, 0.7901, 0.2317, 0.7889, 0.4628, 0.3441, 0.5056, 0.3441, 0.5043, 0.2822, 0.4607, 0.2822, 0.4408, 0.642, 0.4343, 0.6635, 0.475, 0.6753, 0.4784, 0.6643, 0.4674, 0.4024, 0.5077, 0.4024, 0.5056, 0.3441, 0.4628, 0.3441, 0.4062, 0.6251, 0.3967, 0.6562, 0.4343, 0.6635, 0.4408, 0.642, 0.4742, 0.4548, 0.5105, 0.4548, 0.5077, 0.4024, 0.4674, 0.4024, 0.4766, 0.04564, 0.5075, 0.04564, 0.5102, 0.0007088, 0.486, 0.0007088, 0.483, 0.4993, 0.5139, 0.4993, 0.5105, 0.4548, 0.4742, 0.4548, 0.5075, 0.04564, 0.5389, 0.04473, 0.5349, 0.0, 0.5102, 0.0007088, 0.5139, 0.4993, 0.5454, 0.4984, 0.5475, 0.4538, 0.5105, 0.4548, 0.5055, 0.09838, 0.5424, 0.09732, 0.5389, 0.04473, 0.5075, 0.04564, 0.2148, 0.9077, 0.1911, 0.9042, 0.1771, 0.9533, 0.2072, 0.9577, 0.5042, 0.1569, 0.5453, 0.1557, 0.5424, 0.09732, 0.5055, 0.09838, 0.2202, 0.8511, 0.2039, 0.8487, 0.1911, 0.9042, 0.2148, 0.9077, 0.5038, 0.219, 0.5475, 0.2177, 0.5453, 0.1557, 0.5042, 0.1569, 0.2234, 0.7901, 0.2151, 0.7889, 0.2039, 0.8487, 0.2202, 0.8511, 0.5043, 0.2822, 0.5488, 0.2809, 0.5475, 0.2177, 0.5038, 0.219, 0.475, 0.6753, 0.4733, 0.6869, 0.5174, 0.6911, 0.2243, 0.727, 0.2151, 0.7889, 0.2234, 0.7901, 0.5056, 0.3441, 0.5493, 0.3429, 0.5488, 0.2809, 0.5043, 0.2822, 0.4343, 0.6635, 0.431, 0.6863, 0.4733, 0.6869, 0.475, 0.6753, 0.5077, 0.4024, 0.5488, 0.4013, 0.5493, 0.3429, 0.5056, 0.3441, 0.3967, 0.6562, 0.3919, 0.6893, 0.431, 0.6863, 0.4343, 0.6635, 0.5105, 0.4548, 0.5475, 0.4538, 0.5488, 0.4013, 0.5077, 0.4024, 0.5488, 0.2809, 0.5924, 0.2784, 0.5903, 0.2153, 0.5475, 0.2177, 0.4733, 0.6869, 0.4733, 0.6987, 0.5174, 0.6911, 0.2243, 0.727, 0.2071, 0.7853, 0.2151, 0.7889, 0.5493, 0.3429, 0.592, 0.3404, 0.5924, 0.2784, 0.5488, 0.2809, 0.431, 0.6863, 0.431, 0.7095, 0.4733, 0.6987, 0.4733, 0.6869, 0.5488, 0.4013, 0.5891, 0.399, 0.592, 0.3404, 0.5493, 0.3429, 0.3919, 0.6893, 0.3919, 0.7231, 0.431, 0.7095, 0.431, 0.6863, 0.5475, 0.4538, 0.5838, 0.4517, 0.5891, 0.399, 0.5488, 0.4013, 0.3577, 0.6959, 0.3577, 0.7388, 0.3919, 0.7231, 0.3919, 0.6893, 0.5454, 0.4984, 0.5762, 0.4967, 0.5838, 0.4517, 0.5475, 0.4538, 0.5424, 0.09732, 0.5787, 0.09524, 0.5698, 0.04296, 0.5389, 0.04473, 0.1911, 0.9042, 0.1683, 0.8941, 0.1481, 0.9404, 0.1771, 0.9533, 0.5453, 0.1557, 0.5856, 0.1534, 0.5787, 0.09524, 0.5424, 0.09732, 0.2039, 0.8487, 0.1882, 0.8417, 0.1683, 0.8941, 0.1911, 0.9042, 0.5475, 0.2177, 0.5903, 0.2153, 0.5856, 0.1534, 0.5453, 0.1557, 0.2151, 0.7889, 0.2071, 0.7853, 0.1882, 0.8417, 0.2039, 0.8487, 0.1481, 0.9404, 0.1213, 0.9193, 0.09692, 0.9541, 0.1284, 0.9788, 0.5787, 0.09524, 0.6129, 0.09222, 0.5988, 0.04039, 0.5698, 0.04296, 0.1683, 0.8941, 0.1472, 0.8775, 0.1213, 0.9193, 0.1481, 0.9404, 0.5856, 0.1534, 0.6236, 0.1501, 0.6129, 0.09222, 0.5787, 0.09524, 0.1882, 0.8417, 0.1737, 0.8303, 0.1472, 0.8775, 0.1683, 0.8941, 0.5903, 0.2153, 0.6305, 0.2117, 0.6236, 0.1501, 0.5856, 0.1534, 0.2071, 0.7853, 0.1997, 0.7795, 0.1737, 0.8303, 0.1882, 0.8417, 0.5924, 0.2784, 0.6335, 0.2748, 0.6305, 0.2117, 0.5903, 0.2153, 0.4733, 0.6987, 0.475, 0.7104, 0.5174, 0.6911, 0.2243, 0.727, 0.1997, 0.7795, 0.2071, 0.7853, 0.592, 0.3404, 0.6323, 0.3369, 0.6335, 0.2748, 0.5924, 0.2784, 0.431, 0.7095, 0.4343, 0.7323, 0.475, 0.7104, 0.4733, 0.6987, 0.5891, 0.399, 0.6271, 0.3956, 0.6323, 0.3369, 0.592, 0.3404, 0.3919, 0.7231, 0.3967, 0.7562, 0.4343, 0.7323, 0.431, 0.7095, 0.5838, 0.4517, 0.6179, 0.4487, 0.6271, 0.3956, 0.5891, 0.399, 0.3577, 0.7388, 0.3638, 0.7809, 0.3967, 0.7562, 0.3919, 0.7231, 0.475, 0.7104, 0.4784, 0.7213, 0.5174, 0.6911, 0.2243, 0.727, 0.1932, 0.7717, 0.1997, 0.7795, 0.6323, 0.3369, 0.6686, 0.3323, 0.6704, 0.2702, 0.6335, 0.2748, 0.4343, 0.7323, 0.4408, 0.7538, 0.4784, 0.7213, 0.475, 0.7104, 0.6271, 0.3956, 0.6612, 0.3913, 0.6686, 0.3323, 0.6323, 0.3369, 0.3967, 0.7562, 0.4062, 0.7873, 0.4408, 0.7538, 0.4343, 0.7323, 0.6179, 0.4487, 0.6486, 0.4448, 0.6612, 0.3913, 0.6271, 0.3956, 0.3638, 0.7809, 0.3758, 0.8206, 0.4062, 0.7873, 0.3967, 0.7562, 0.1213, 0.9193, 0.09777, 0.891, 0.06924, 0.9207, 0.09692, 0.9541, 0.6129, 0.09222, 0.6436, 0.08837, 0.6249, 0.03713, 0.5988, 0.04039, 0.1472, 0.8775, 0.1287, 0.8553, 0.09777, 0.891, 0.1213, 0.9193, 0.6236, 0.1501, 0.6577, 0.1458, 0.6436, 0.08837, 0.6129, 0.09222, 0.1737, 0.8303, 0.161, 0.815, 0.1287, 0.8553, 0.1472, 0.8775, 0.6305, 0.2117, 0.6668, 0.2072, 0.6577, 0.1458, 0.6236, 0.1501, 0.1997, 0.7795, 0.1932, 0.7717, 0.161, 0.815, 0.1737, 0.8303, 0.6335, 0.2748, 0.6704, 0.2702, 0.6668, 0.2072, 0.6305, 0.2117, 0.3509, 0.8524, 0.3715, 0.8944, 0.3933, 0.8563, 0.3758, 0.8206, 0.1287, 0.8553, 0.1135, 0.8281, 0.07838, 0.8564, 0.09777, 0.891, 0.6577, 0.1458, 0.6867, 0.1408, 0.6697, 0.08385, 0.6436, 0.08837, 0.161, 0.815, 0.1505, 0.7963, 0.1135, 0.8281, 0.1287, 0.8553, 0.6668, 0.2072, 0.6976, 0.2018, 0.6867, 0.1408, 0.6577, 0.1458, 0.1932, 0.7717, 0.1879, 0.7621, 0.1505, 0.7963, 0.161, 0.815, 0.6704, 0.2702, 0.7018, 0.2647, 0.6976, 0.2018, 0.6668, 0.2072, 0.4784, 0.7213, 0.4832, 0.7312, 0.5174, 0.6911, 0.2243, 0.727, 0.1879, 0.7621, 0.1932, 0.7717, 0.6686, 0.3323, 0.6994, 0.327, 0.7018, 0.2647, 0.6704, 0.2702, 0.4408, 0.7538, 0.4503, 0.7731, 0.4832, 0.7312, 0.4784, 0.7213, 0.6612, 0.3913, 0.6902, 0.3863, 0.6994, 0.327, 0.6686, 0.3323, 0.4062, 0.7873, 0.4199, 0.8154, 0.4503, 0.7731, 0.4408, 0.7538, 0.06924, 0.9207, 0.04644, 0.8801, 0.01893, 0.8983, 0.04426, 0.9434, 0.3758, 0.8206, 0.3933, 0.8563, 0.4199, 0.8154, 0.4062, 0.7873, 0.09777, 0.891, 0.07838, 0.8564, 0.04644, 0.8801, 0.06924, 0.9207, 0.878, 0.4484, 0.8746, 0.4046, 0.8302, 0.4092, 0.8337, 0.4539, 0.4503, 0.7731, 0.4623, 0.7896, 0.4893, 0.7395, 0.4832, 0.7312, 0.9211, 0.4336, 0.9178, 0.3924, 0.8746, 0.4046, 0.878, 0.4484, 0.4199, 0.8154, 0.4374, 0.8393, 0.4623, 0.7896, 0.4503, 0.7731, 0.04644, 0.8801, 0.02941, 0.8338, 0.0, 0.8468, 0.01893, 0.8983, 0.3933, 0.8563, 0.4156, 0.8867, 0.4374, 0.8393, 0.4199, 0.8154, 0.07838, 0.8564, 0.0639, 0.817, 0.02941, 0.8338, 0.04644, 0.8801, 0.3715, 0.8944, 0.3977, 0.9301, 0.4156, 0.8867, 0.3933, 0.8563, 0.1135, 0.8281, 0.1021, 0.7972, 0.0639, 0.817, 0.07838, 0.8564, 0.3553, 0.928, 0.3844, 0.9677, 0.3977, 0.9301, 0.3715, 0.8944, 0.1505, 0.7963, 0.1427, 0.775, 0.1021, 0.7972, 0.1135, 0.8281, 0.7899, 0.4497, 0.7864, 0.4059, 0.745, 0.3948, 0.7482, 0.4361, 0.1879, 0.7621, 0.1839, 0.7513, 0.1427, 0.775, 0.1505, 0.7963, 0.8337, 0.4539, 0.8302, 0.4092, 0.7864, 0.4059, 0.7899, 0.4497, 0.4832, 0.7312, 0.4893, 0.7395, 0.5174, 0.6911, 0.2243, 0.727, 0.1839, 0.7513, 0.1879, 0.7621, 0.1021, 0.7972, 0.09504, 0.7636, 0.05487, 0.7743, 0.0639, 0.817, 0.745, 0.3948, 0.7423, 0.3463, 0.7051, 0.3328, 0.7075, 0.3765, 0.1427, 0.775, 0.1378, 0.7518, 0.09504, 0.7636, 0.1021, 0.7972, 0.7864, 0.4059, 0.7836, 0.3544, 0.7423, 0.3463, 0.745, 0.3948, 0.1839, 0.7513, 0.1814, 0.7395, 0.1378, 0.7518, 0.1427, 0.775, 0.8302, 0.4092, 0.8273, 0.3567, 0.7836, 0.3544, 0.7864, 0.4059, 0.4893, 0.7395, 0.4965, 0.7461, 0.5174, 0.6911, 0.2243, 0.727, 0.1814, 0.7395, 0.1839, 0.7513, 0.8746, 0.4046, 0.8717, 0.3531, 0.8273, 0.3567, 0.8302, 0.4092, 0.4623, 0.7896, 0.4765, 0.8025, 0.4965, 0.7461, 0.4893, 0.7395, 0.9178, 0.3924, 0.9152, 0.3439, 0.8717, 0.3531, 0.8746, 0.4046, 0.4374, 0.8393, 0.458, 0.858, 0.4765, 0.8025, 0.4623, 0.7896, 0.9584, 0.3729, 0.956, 0.3292, 0.9152, 0.3439, 0.9178, 0.3924, 0.4156, 0.8867, 0.4417, 0.9106, 0.458, 0.858, 0.4374, 0.8393, 0.0639, 0.817, 0.05487, 0.7743, 0.01879, 0.7835, 0.02941, 0.8338, 0.3977, 0.9301, 0.4284, 0.9581, 0.4417, 0.9106, 0.4156, 0.8867, 0.9152, 0.3439, 0.9132, 0.2899, 0.8696, 0.2959, 0.8717, 0.3531, 0.458, 0.858, 0.4808, 0.8709, 0.4922, 0.8114, 0.4765, 0.8025, 0.956, 0.3292, 0.9542, 0.2807, 0.9132, 0.2899, 0.9152, 0.3439, 0.4417, 0.9106, 0.4708, 0.927, 0.4808, 0.8709, 0.458, 0.858, 0.05487, 0.7743, 0.05164, 0.7298, 0.015, 0.7312, 0.01879, 0.7835, 0.4284, 0.9581, 0.4626, 0.9774, 0.4708, 0.927, 0.4417, 0.9106, 0.09504, 0.7636, 0.0925, 0.7286, 0.05164, 0.7298, 0.05487, 0.7743, 0.7423, 0.3463, 0.7404, 0.2924, 0.7033, 0.2842, 0.7051, 0.3328, 0.1378, 0.7518, 0.136, 0.7278, 0.0925, 0.7286, 0.09504, 0.7636, 0.7836, 0.3544, 0.7815, 0.2971, 0.7404, 0.2924, 0.7423, 0.3463, 0.1814, 0.7395, 0.1805, 0.7272, 0.136, 0.7278, 0.1378, 0.7518, 0.8273, 0.3567, 0.8252, 0.2983, 0.7815, 0.2971, 0.7836, 0.3544, 0.4965, 0.7461, 0.5046, 0.7507, 0.5174, 0.6911, 0.2243, 0.727, 0.1805, 0.7272, 0.1814, 0.7395, 0.8717, 0.3531, 0.8696, 0.2959, 0.8252, 0.2983, 0.8273, 0.3567, 0.4765, 0.8025, 0.4922, 0.8114, 0.5046, 0.7507, 0.4965, 0.7461, 0.136, 0.7278, 0.1375, 0.7037, 0.09463, 0.6937, 0.0925, 0.7286, 0.7815, 0.2971, 0.7802, 0.2363, 0.7392, 0.2351, 0.7404, 0.2924, 0.1805, 0.7272, 0.1813, 0.7149, 0.1375, 0.7037, 0.136, 0.7278, 0.8252, 0.2983, 0.8238, 0.2363, 0.7802, 0.2363, 0.7815, 0.2971, 0.5046, 0.7507, 0.5131, 0.753, 0.5174, 0.6911, 0.2243, 0.727, 0.1813, 0.7149, 0.1805, 0.7272, 0.8696, 0.2959, 0.8683, 0.235, 0.8238, 0.2363, 0.8252, 0.2983, 0.4922, 0.8114, 0.5089, 0.8159, 0.5131, 0.753, 0.5046, 0.7507, 0.9132, 0.2899, 0.912, 0.2326, 0.8683, 0.235, 0.8696, 0.2959, 0.4808, 0.8709, 0.505, 0.8775, 0.5089, 0.8159, 0.4922, 0.8114, 0.9542, 0.2807, 0.9531, 0.2291, 0.912, 0.2326, 0.9132, 0.2899, 0.4708, 0.927, 0.5017, 0.9354, 0.505, 0.8775, 0.4808, 0.8709, 0.9911, 0.2685, 0.9902, 0.2247, 0.9531, 0.2291, 0.9542, 0.2807, 0.4626, 0.9774, 0.4989, 0.9873, 0.5017, 0.9354, 0.4708, 0.927, 0.0925, 0.7286, 0.09463, 0.6937, 0.05434, 0.6853, 0.05164, 0.7298, 0.7404, 0.2924, 0.7392, 0.2351, 0.7022, 0.2327, 0.7033, 0.2842, 0.505, 0.8775, 0.5298, 0.8775, 0.5259, 0.8159, 0.5089, 0.8159, 0.9531, 0.2291, 0.9528, 0.1766, 0.9116, 0.1742, 0.912, 0.2326, 0.5017, 0.9354, 0.5331, 0.9354, 0.5298, 0.8775, 0.505, 0.8775, 0.9902, 0.2247, 0.9899, 0.18, 0.9528, 0.1766, 0.9531, 0.2291, 0.4989, 0.9873, 0.5359, 0.9873, 0.5331, 0.9354, 0.5017, 0.9354, 0.09463, 0.6937, 0.1013, 0.6601, 0.06287, 0.6426, 0.05434, 0.6853, 0.7392, 0.2351, 0.7387, 0.1767, 0.7018, 0.1801, 0.7022, 0.2327, 0.1375, 0.7037, 0.1421, 0.6805, 0.1013, 0.6601, 0.09463, 0.6937, 0.7802, 0.2363, 0.7798, 0.1743, 0.7387, 0.1767, 0.7392, 0.2351, 0.1813, 0.7149, 0.1836, 0.7031, 0.1421, 0.6805, 0.1375, 0.7037, 0.8238, 0.2363, 0.8234, 0.1731, 0.7798, 0.1743, 0.7802, 0.2363, 0.5131, 0.753, 0.5218, 0.753, 0.5174, 0.6911, 0.2243, 0.727, 0.1836, 0.7031, 0.1813, 0.7149, 0.8683, 0.235, 0.8679, 0.173, 0.8234, 0.1731, 0.8238, 0.2363, 0.5089, 0.8159, 0.5259, 0.8159, 0.5218, 0.753, 0.5131, 0.753, 0.912, 0.2326, 0.9116, 0.1742, 0.8679, 0.173, 0.8683, 0.235, 0.7798, 0.1743, 0.7802, 0.1135, 0.7392, 0.1194, 0.7387, 0.1767, 0.1836, 0.7031, 0.1875, 0.6923, 0.1497, 0.6592, 0.1421, 0.6805, 0.8234, 0.1731, 0.8238, 0.111, 0.7802, 0.1135, 0.7798, 0.1743, 0.5218, 0.753, 0.5303, 0.7507, 0.5174, 0.6911, 0.2243, 0.727, 0.1875, 0.6923, 0.1836, 0.7031, 0.8679, 0.173, 0.8683, 0.1122, 0.8238, 0.111, 0.8234, 0.1731, 0.5259, 0.8159, 0.5426, 0.8114, 0.5303, 0.7507, 0.5218, 0.753, 0.9116, 0.1742, 0.912, 0.1169, 0.8683, 0.1122, 0.8679, 0.173, 0.5298, 0.8775, 0.554, 0.8709, 0.5426, 0.8114, 0.5259, 0.8159, 0.9528, 0.1766, 0.9531, 0.125, 0.912, 0.1169, 0.9116, 0.1742, 0.5331, 0.9354, 0.564, 0.927, 0.554, 0.8709, 0.5298, 0.8775, 0.9899, 0.18, 0.9902, 0.1361, 0.9531, 0.125, 0.9528, 0.1766, 0.5359, 0.9873, 0.5722, 0.9774, 0.564, 0.927, 0.5331, 0.9354, 0.1013, 0.6601, 0.1123, 0.6291, 0.07689, 0.6031, 0.06287, 0.6426, 0.7387, 0.1767, 0.7392, 0.1194, 0.7022, 0.1285, 0.7018, 0.1801, 0.1421, 0.6805, 0.1497, 0.6592, 0.1123, 0.6291, 0.1013, 0.6601, 0.9531, 0.125, 0.9542, 0.0764, 0.9132, 0.06293, 0.912, 0.1169, 0.564, 0.927, 0.5931, 0.9106, 0.5769, 0.858, 0.554, 0.8709, 0.9902, 0.1361, 0.9911, 0.09478, 0.9542, 0.0764, 0.9531, 0.125, 0.5722, 0.9774, 0.6064, 0.9581, 0.5931, 0.9106, 0.564, 0.927, 0.1123, 0.6291, 0.1273, 0.602, 0.09587, 0.5686, 0.07689, 0.6031, 0.7392, 0.1194, 0.7404, 0.06538, 0.7033, 0.07996, 0.7022, 0.1285, 0.1497, 0.6592, 0.16, 0.6405, 0.1273, 0.602, 0.1123, 0.6291, 0.7802, 0.1135, 0.7815, 0.05615, 0.7404, 0.06538, 0.7392, 0.1194, 0.1875, 0.6923, 0.1927, 0.6827, 0.16, 0.6405, 0.1497, 0.6592, 0.8238, 0.111, 0.8252, 0.0526, 0.7815, 0.05615, 0.7802, 0.1135, 0.5303, 0.7507, 0.5383, 0.7461, 0.5174, 0.6911, 0.2243, 0.727, 0.1927, 0.6827, 0.1875, 0.6923, 0.8683, 0.1122, 0.8696, 0.0549, 0.8252, 0.0526, 0.8238, 0.111, 0.5426, 0.8114, 0.5584, 0.8025, 0.5383, 0.7461, 0.5303, 0.7507, 0.912, 0.1169, 0.9132, 0.06293, 0.8696, 0.0549, 0.8683, 0.1122, 0.554, 0.8709, 0.5769, 0.858, 0.5584, 0.8025, 0.5426, 0.8114, 0.1927, 0.6827, 0.1991, 0.6749, 0.1725, 0.6251, 0.16, 0.6405, 0.8252, 0.0526, 0.8273, 0.0, 0.7836, 0.004552, 0.7815, 0.05615, 0.5383, 0.7461, 0.5455, 0.7395, 0.5174, 0.6911, 0.2243, 0.727, 0.1991, 0.6749, 0.1927, 0.6827, 0.8696, 0.0549, 0.8717, 0.003301, 0.8273, 0.0, 0.8252, 0.0526, 0.5584, 0.8025, 0.5725, 0.7896, 0.5455, 0.7395, 0.5383, 0.7461, 0.9132, 0.06293, 0.9152, 0.01433, 0.8717, 0.003301, 0.8696, 0.0549, 0.5769, 0.858, 0.5974, 0.8393, 0.5725, 0.7896, 0.5584, 0.8025, 0.9542, 0.0764, 0.956, 0.03266, 0.9152, 0.01433, 0.9132, 0.06293, 0.5931, 0.9106, 0.6192, 0.8867, 0.5974, 0.8393, 0.5769, 0.858, 0.09587, 0.5686, 0.1191, 0.5402, 0.0943, 0.5083, 0.06701, 0.5416, 0.6064, 0.9581, 0.6372, 0.9301, 0.6192, 0.8867, 0.5931, 0.9106, 0.1273, 0.602, 0.1455, 0.5797, 0.1191, 0.5402, 0.09587, 0.5686, 0.7404, 0.06538, 0.7423, 0.01678, 0.7051, 0.03622, 0.7033, 0.07996, 0.16, 0.6405, 0.1725, 0.6251, 0.1455, 0.5797, 0.1273, 0.602, 0.7815, 0.05615, 0.7836, 0.004552, 0.7423, 0.01678, 0.7404, 0.06538, 0.6192, 0.8867, 0.6415, 0.8563, 0.6149, 0.8154, 0.5974, 0.8393, 0.9578, 0.5411, 0.9317, 0.5436, 0.945, 0.5958, 0.9757, 0.5928, 0.6372, 0.9301, 0.6633, 0.8944, 0.6415, 0.8563, 0.6192, 0.8867, 0.1455, 0.5797, 0.1663, 0.5631, 0.1456, 0.5191, 0.1191, 0.5402, 0.989, 0.8962, 0.9549, 0.8995, 0.945, 0.9523, 0.9757, 0.9494, 0.1725, 0.6251, 0.1869, 0.6137, 0.1663, 0.5631, 0.1455, 0.5797, 0.9972, 0.8375, 0.9609, 0.841, 0.9549, 0.8995, 0.989, 0.8962, 0.1991, 0.6749, 0.2064, 0.6691, 0.1869, 0.6137, 0.1725, 0.6251, 1.0, 0.7754, 0.963, 0.7789, 0.9609, 0.841, 0.9972, 0.8375, 0.5455, 0.7395, 0.5516, 0.7312, 0.5174, 0.6911, 0.2243, 0.727, 0.2064, 0.6691, 0.1991, 0.6749, 0.9972, 0.7123, 0.9609, 0.7158, 0.963, 0.7789, 1.0, 0.7754, 0.5725, 0.7896, 0.5846, 0.7731, 0.5516, 0.7312, 0.5455, 0.7395, 0.989, 0.6507, 0.9549, 0.654, 0.9609, 0.7158, 0.9972, 0.7123, 0.5974, 0.8393, 0.6149, 0.8154, 0.5846, 0.7731, 0.5725, 0.7896, 0.9757, 0.5928, 0.945, 0.5958, 0.9549, 0.654, 0.989, 0.6507, 0.963, 0.7789, 0.9219, 0.7814, 0.9206, 0.8434, 0.9609, 0.841, 0.5516, 0.7312, 0.5565, 0.7213, 0.5174, 0.6911, 0.2243, 0.727, 0.2144, 0.6655, 0.2064, 0.6691, 0.9609, 0.7158, 0.9206, 0.7182, 0.9219, 0.7814, 0.963, 0.7789, 0.5846, 0.7731, 0.594, 0.7538, 0.5565, 0.7213, 0.5516, 0.7312, 0.9549, 0.654, 0.9169, 0.6562, 0.9206, 0.7182, 0.9609, 0.7158, 0.6149, 0.8154, 0.6286, 0.7873, 0.594, 0.7538, 0.5846, 0.7731, 0.945, 0.5958, 0.9108, 0.5979, 0.9169, 0.6562, 0.9549, 0.654, 0.6415, 0.8563, 0.659, 0.8206, 0.6286, 0.7873, 0.6149, 0.8154, 0.9317, 0.5436, 0.9026, 0.5453, 0.9108, 0.5979, 0.945, 0.5958, 0.6633, 0.8944, 0.6839, 0.8524, 0.659, 0.8206, 0.6415, 0.8563, 0.1663, 0.5631, 0.189, 0.5529, 0.1745, 0.5061, 0.1456, 0.5191, 0.9549, 0.8995, 0.9169, 0.9018, 0.9108, 0.9544, 0.945, 0.9523, 0.1869, 0.6137, 0.2025, 0.6067, 0.189, 0.5529, 0.1663, 0.5631, 0.9609, 0.841, 0.9206, 0.8434, 0.9169, 0.9018, 0.9549, 0.8995, 0.2064, 0.6691, 0.2144, 0.6655, 0.2025, 0.6067, 0.1869, 0.6137, 0.9026, 0.5453, 0.8717, 0.5462, 0.8745, 0.5989, 0.9108, 0.5979, 0.9108, 0.9544, 0.8745, 0.9554, 0.8717, 1.0, 0.9026, 0.9991, 0.189, 0.5529, 0.2127, 0.5494, 0.2046, 0.5017, 0.1745, 0.5061, 0.9169, 0.9018, 0.8765, 0.903, 0.8745, 0.9554, 0.9108, 0.9544, 0.2025, 0.6067, 0.2188, 0.6043, 0.2127, 0.5494, 0.189, 0.5529, 0.9206, 0.8434, 0.8778, 0.8446, 0.8765, 0.903, 0.9169, 0.9018, 0.2144, 0.6655, 0.2227, 0.6643, 0.2188, 0.6043, 0.2025, 0.6067, 0.9219, 0.7814, 0.8782, 0.7826, 0.8778, 0.8446, 0.9206, 0.8434, 0.5565, 0.7213, 0.5598, 0.7104, 0.5174, 0.6911, 0.2243, 0.727, 0.2227, 0.6643, 0.2144, 0.6655, 0.9206, 0.7182, 0.8778, 0.7194, 0.8782, 0.7826, 0.9219, 0.7814, 0.594, 0.7538, 0.6005, 0.7323, 0.5598, 0.7104, 0.5565, 0.7213, 0.9169, 0.6562, 0.8765, 0.6574, 0.8778, 0.7194, 0.9206, 0.7182, 0.6286, 0.7873, 0.6381, 0.7562, 0.6005, 0.7323, 0.594, 0.7538, 0.9108, 0.5979, 0.8745, 0.5989, 0.8765, 0.6574, 0.9169, 0.6562, 0.659, 0.8206, 0.671, 0.7809, 0.6381, 0.7562, 0.6286, 0.7873, 0.2243, 0.727, 0.231, 0.6655, 0.2227, 0.6643, 0.8778, 0.7194, 0.8342, 0.7194, 0.8337, 0.7826, 0.8782, 0.7826, 0.6005, 0.7323, 0.6039, 0.7095, 0.5615, 0.6987, 0.5598, 0.7104, 0.8765, 0.6574, 0.8354, 0.6574, 0.8342, 0.7194, 0.8778, 0.7194, 0.6381, 0.7562, 0.6429, 0.7231, 0.6039, 0.7095, 0.6005, 0.7323, 0.8745, 0.5989, 0.8375, 0.5989, 0.8354, 0.6574, 0.8765, 0.6574, 0.671, 0.7809, 0.6772, 0.7388, 0.6429, 0.7231, 0.6381, 0.7562, 0.8717, 0.5462, 0.8403, 0.5462, 0.8375, 0.5989, 0.8745, 0.5989, 0.8745, 0.9554, 0.8375, 0.9554, 0.8403, 1.0, 0.8717, 1.0, 0.8683, 0.5014, 0.8436, 0.5014, 0.8403, 0.5462, 0.8717, 0.5462, 0.8765, 0.903, 0.8354, 0.903, 0.8375, 0.9554, 0.8745, 0.9554, 0.2188, 0.6043, 0.2351, 0.6067, 0.2363, 0.5529, 0.2127, 0.5494, 0.8778, 0.8446, 0.8342, 0.8446, 0.8354, 0.903, 0.8765, 0.903, 0.2227, 0.6643, 0.231, 0.6655, 0.2351, 0.6067, 0.2188, 0.6043, 0.8782, 0.7826, 0.8337, 0.7826, 0.8342, 0.8446, 0.8778, 0.8446, 0.5598, 0.7104, 0.5615, 0.6987, 0.5174, 0.6911, 0.8436, 0.5014, 0.8194, 0.5007, 0.8094, 0.5453, 0.8403, 0.5462, 0.8354, 0.903, 0.7951, 0.9018, 0.8012, 0.9544, 0.8375, 0.9554, 0.2351, 0.6067, 0.2508, 0.6137, 0.2591, 0.563, 0.2363, 0.5529, 0.8342, 0.8446, 0.7914, 0.8434, 0.7951, 0.9018, 0.8354, 0.903, 0.231, 0.6655, 0.239, 0.6691, 0.2508, 0.6137, 0.2351, 0.6067, 0.8337, 0.7826, 0.7901, 0.7814, 0.7914, 0.8434, 0.8342, 0.8446, 0.5615, 0.6987, 0.5615, 0.6869, 0.5174, 0.6911, 0.2243, 0.727, 0.239, 0.6691, 0.231, 0.6655, 0.8342, 0.7194, 0.7914, 0.7182, 0.7901, 0.7814, 0.8337, 0.7826, 0.6039, 0.7095, 0.6039, 0.6863, 0.5615, 0.6869, 0.5615, 0.6987, 0.8354, 0.6574, 0.7951, 0.6562, 0.7914, 0.7182, 0.8342, 0.7194, 0.6429, 0.7231, 0.6429, 0.6893, 0.6039, 0.6863, 0.6039, 0.7095, 0.8375, 0.5989, 0.8012, 0.5979, 0.7951, 0.6562, 0.8354, 0.6574, 0.6772, 0.7388, 0.6772, 0.6959, 0.6429, 0.6893, 0.6429, 0.7231, 0.8403, 0.5462, 0.8094, 0.5453, 0.8012, 0.5979, 0.8375, 0.5989, 0.8375, 0.9554, 0.8012, 0.9544, 0.8094, 0.9991, 0.8403, 1.0, 0.6039, 0.6863, 0.6005, 0.6635, 0.5598, 0.6753, 0.5615, 0.6869, 0.7951, 0.6562, 0.7571, 0.654, 0.751, 0.7158, 0.7914, 0.7182, 0.6429, 0.6893, 0.6381, 0.6562, 0.6005, 0.6635, 0.6039, 0.6863, 0.8012, 0.5979, 0.767, 0.5958, 0.7571, 0.654, 0.7951, 0.6562, 0.6772, 0.6959, 0.671, 0.6538, 0.6381, 0.6562, 0.6429, 0.6893, 0.8094, 0.5453, 0.7803, 0.5436, 0.767, 0.5958, 0.8012, 0.5979, 0.8012, 0.9544, 0.767, 0.9523, 0.7803, 0.9974, 0.8094, 0.9991, 0.8194, 0.5007, 0.7965, 0.4993, 0.7803, 0.5436, 0.8094, 0.5453, 0.7951, 0.9018, 0.7571, 0.8995, 0.767, 0.9523, 0.8012, 0.9544, 0.2508, 0.6137, 0.2653, 0.6251, 0.2802, 0.5796, 0.2591, 0.563, 0.7914, 0.8434, 0.751, 0.841, 0.7571, 0.8995, 0.7951, 0.9018, 0.239, 0.6691, 0.2464, 0.6749, 0.2653, 0.6251, 0.2508, 0.6137, 0.7901, 0.7814, 0.749, 0.7789, 0.751, 0.841, 0.7914, 0.8434, 0.5615, 0.6869, 0.5598, 0.6753, 0.5174, 0.6911, 0.2243, 0.727, 0.2464, 0.6749, 0.239, 0.6691, 0.7914, 0.7182, 0.751, 0.7158, 0.749, 0.7789, 0.7901, 0.7814, 0.7571, 0.8995, 0.7229, 0.8962, 0.7362, 0.9494, 0.767, 0.9523, 0.2653, 0.6251, 0.278, 0.6404, 0.2987, 0.6018, 0.2802, 0.5796, 0.751, 0.841, 0.7147, 0.8375, 0.7229, 0.8962, 0.7571, 0.8995, 0.2464, 0.6749, 0.2529, 0.6827, 0.278, 0.6404, 0.2653, 0.6251, 0.749, 0.7789, 0.712, 0.7754, 0.7147, 0.8375, 0.751, 0.841, 0.5598, 0.6753, 0.5565, 0.6643, 0.5174, 0.6911, 0.2243, 0.727, 0.2529, 0.6827, 0.2464, 0.6749, 0.751, 0.7158, 0.7147, 0.7123, 0.712, 0.7754, 0.749, 0.7789, 0.6005, 0.6635, 0.594, 0.642, 0.5565, 0.6643, 0.5598, 0.6753, 0.7571, 0.654, 0.7229, 0.6507, 0.7147, 0.7123, 0.751, 0.7158, 0.6381, 0.6562, 0.6286, 0.6251, 0.594, 0.642, 0.6005, 0.6635, 0.767, 0.5958, 0.7362, 0.5928, 0.7229, 0.6507, 0.7571, 0.654, 0.671, 0.6538, 0.659, 0.6141, 0.6286, 0.6251, 0.6381, 0.6562, 0.7803, 0.5436, 0.7542, 0.5411, 0.7362, 0.5928, 0.767, 0.5958, 0.767, 0.9523, 0.7362, 0.9494, 0.7542, 0.9949, 0.7803, 0.9974, 0.2802, 0.5796, 0.2987, 0.6018, 0.314, 0.5684, 0.2905, 0.5401, 0.7229, 0.6507, 0.6939, 0.6465, 0.6839, 0.7078, 0.7147, 0.7123, 0.6286, 0.6251, 0.6149, 0.597, 0.5846, 0.6227, 0.594, 0.642, 0.02829, 0.4091, 0.05448, 0.4057, 0.04158, 0.3477, 0.01248, 0.3514, 0.659, 0.6141, 0.6415, 0.5784, 0.6149, 0.597, 0.6286, 0.6251, 0.04976, 0.4606, 0.07203, 0.4577, 0.05448, 0.4057, 0.02829, 0.4091, 0.6839, 0.6095, 0.6633, 0.5675, 0.6415, 0.5784, 0.659, 0.6141, 0.2987, 0.6018, 0.3139, 0.629, 0.3334, 0.6029, 0.314, 0.5684, 0.7229, 0.8962, 0.6939, 0.8921, 0.7101, 0.9456, 0.7362, 0.9494, 0.278, 0.6404, 0.2885, 0.6591, 0.3139, 0.629, 0.2987, 0.6018, 0.7147, 0.8375, 0.6839, 0.833, 0.6939, 0.8921, 0.7229, 0.8962, 0.2529, 0.6827, 0.2583, 0.6922, 0.2885, 0.6591, 0.278, 0.6404, 0.0, 0.2269, 0.0315, 0.2228, 0.0347, 0.1607, 0.003809, 0.1647, 0.5565, 0.6643, 0.5516, 0.6545, 0.5174, 0.6911, 0.2243, 0.727, 0.2583, 0.6922, 0.2529, 0.6827, 0.002929, 0.2899, 0.03382, 0.2859, 0.0315, 0.2228, 0.0, 0.2269, 0.594, 0.642, 0.5846, 0.6227, 0.5516, 0.6545, 0.5565, 0.6643, 0.2885, 0.6591, 0.2964, 0.6804, 0.3253, 0.6599, 0.3139, 0.629, 0.0347, 0.1607, 0.07102, 0.1577, 0.07752, 0.09928, 0.04331, 0.1021, 0.2583, 0.6922, 0.2623, 0.7031, 0.2964, 0.6804, 0.2885, 0.6591, 0.0315, 0.2228, 0.06852, 0.2198, 0.07102, 0.1577, 0.0347, 0.1607, 0.5516, 0.6545, 0.5455, 0.6461, 0.5174, 0.6911, 0.2243, 0.727, 0.2623, 0.7031, 0.2583, 0.6922, 0.03382, 0.2859, 0.07014, 0.2829, 0.06852, 0.2198, 0.0315, 0.2228, 0.5846, 0.6227, 0.5725, 0.6063, 0.5455, 0.6461, 0.5516, 0.6545, 0.04158, 0.3477, 0.07579, 0.3448, 0.07014, 0.2829, 0.03382, 0.2859, 0.6149, 0.597, 0.5974, 0.5731, 0.5725, 0.6063, 0.5846, 0.6227, 0.05448, 0.4057, 0.08527, 0.4031, 0.07579, 0.3448, 0.04158, 0.3477, 0.6415, 0.5784, 0.6192, 0.548, 0.5974, 0.5731, 0.6149, 0.597, 0.07203, 0.4577, 0.09821, 0.4555, 0.08527, 0.4031, 0.05448, 0.4057, 0.05699, 0.04914, 0.08778, 0.04661, 0.1014, 0.00177, 0.07522, 0.003918, 0.09354, 0.5017, 0.1141, 0.5, 0.09821, 0.4555, 0.07203, 0.4577, 0.04331, 0.1021, 0.07752, 0.09928, 0.08778, 0.04661, 0.05699, 0.04914, 0.5974, 0.5731, 0.5769, 0.5544, 0.5584, 0.5933, 0.5725, 0.6063, 0.08527, 0.4031, 0.1195, 0.4016, 0.1138, 0.3431, 0.07579, 0.3448, 0.6192, 0.548, 0.5931, 0.5241, 0.5769, 0.5544, 0.5974, 0.5731, 0.09821, 0.4555, 0.1273, 0.4542, 0.1195, 0.4016, 0.08527, 0.4031, 0.08778, 0.04661, 0.122, 0.04506, 0.1305, 0.0004467, 0.1014, 0.00177, 0.1141, 0.5, 0.137, 0.499, 0.1273, 0.4542, 0.09821, 0.4555, 0.07752, 0.09928, 0.1155, 0.09755, 0.122, 0.04506, 0.08778, 0.04661, 0.2964, 0.6804, 0.3012, 0.7036, 0.3324, 0.6935, 0.3253, 0.6599, 0.07102, 0.1577, 0.1114, 0.1559, 0.1155, 0.09755, 0.07752, 0.09928, 0.2623, 0.7031, 0.2647, 0.7149, 0.3012, 0.7036, 0.2964, 0.6804, 0.06852, 0.2198, 0.1097, 0.2179, 0.1114, 0.1559, 0.07102, 0.1577, 0.5455, 0.6461, 0.5383, 0.6395, 0.5174, 0.6911, 0.2243, 0.727, 0.2647, 0.7149, 0.2623, 0.7031, 0.07014, 0.2829, 0.1105, 0.2811, 0.1097, 0.2179, 0.06852, 0.2198, 0.5725, 0.6063, 0.5584, 0.5933, 0.5383, 0.6395, 0.5455, 0.6461, 0.07579, 0.3448, 0.1138, 0.3431, 0.1105, 0.2811, 0.07014, 0.2829, 0.1114, 0.1559, 0.1542, 0.1553, 0.1558, 0.09697, 0.1155, 0.09755, 0.2647, 0.7149, 0.2656, 0.7271, 0.303, 0.7276, 0.3012, 0.7036, 0.1097, 0.2179, 0.1533, 0.2172, 0.1542, 0.1553, 0.1114, 0.1559, 0.5383, 0.6395, 0.5303, 0.635, 0.5174, 0.6911, 0.2243, 0.727, 0.2656, 0.7271, 0.2647, 0.7149, 0.1105, 0.2811, 0.1533, 0.2805, 0.1533, 0.2172, 0.1097, 0.2179, 0.5584, 0.5933, 0.5426, 0.5845, 0.5303, 0.635, 0.5383, 0.6395, 0.1138, 0.3431, 0.1541, 0.3425, 0.1533, 0.2805, 0.1105, 0.2811, 0.5769, 0.5544, 0.554, 0.5415, 0.5426, 0.5845, 0.5584, 0.5933, 0.1195, 0.4016, 0.1558, 0.401, 0.1541, 0.3425, 0.1138, 0.3431, 0.5931, 0.5241, 0.564, 0.5077, 0.554, 0.5415, 0.5769, 0.5544, 0.1273, 0.4542, 0.1582, 0.4538, 0.1558, 0.401, 0.1195, 0.4016, 0.122, 0.04506, 0.1583, 0.04453, 0.1614, 0.0, 0.1305, 0.0004467, 0.137, 0.499, 0.1612, 0.4986, 0.1582, 0.4538, 0.1273, 0.4542, 0.1155, 0.09755, 0.1558, 0.09697, 0.1583, 0.04453, 0.122, 0.04506, 0.3012, 0.7036, 0.303, 0.7276, 0.3349, 0.7285, 0.3324, 0.6935, 0.1558, 0.401, 0.1928, 0.4016, 0.1952, 0.3431, 0.1541, 0.3425, 0.564, 0.5077, 0.5331, 0.4993, 0.5298, 0.5349, 0.554, 0.5415, 0.1582, 0.4538, 0.1896, 0.4542, 0.1928, 0.4016, 0.1558, 0.401, 0.1583, 0.04453, 0.1953, 0.04506, 0.1928, 0.0004467, 0.1614, 0.0, 0.1612, 0.4986, 0.1859, 0.499, 0.1896, 0.4542, 0.1582, 0.4538, 0.1558, 0.09697, 0.197, 0.09755, 0.1953, 0.04506, 0.1583, 0.04453, 0.303, 0.7276, 0.3015, 0.7517, 0.3328, 0.7634, 0.3349, 0.7285, 0.1542, 0.1553, 0.1978, 0.1559, 0.197, 0.09755, 0.1558, 0.09697, 0.2656, 0.7271, 0.2649, 0.7394, 0.3015, 0.7517, 0.303, 0.7276, 0.1533, 0.2172, 0.1978, 0.2179, 0.1978, 0.1559, 0.1542, 0.1553, 0.5303, 0.635, 0.5218, 0.6327, 0.5174, 0.6911, 0.2243, 0.727, 0.2649, 0.7394, 0.2656, 0.7271, 0.1533, 0.2805, 0.1969, 0.2811, 0.1978, 0.2179, 0.1533, 0.2172, 0.5426, 0.5845, 0.5259, 0.5799, 0.5218, 0.6327, 0.5303, 0.635, 0.1541, 0.3425, 0.1952, 0.3431, 0.1969, 0.2811, 0.1533, 0.2805, 0.554, 0.5415, 0.5298, 0.5349, 0.5259, 0.5799, 0.5426, 0.5845, 0.2649, 0.7394, 0.2625, 0.7512, 0.2969, 0.7749, 0.3015, 0.7517, 0.1978, 0.2179, 0.2414, 0.2198, 0.2406, 0.1577, 0.1978, 0.1559, 0.5218, 0.6327, 0.5131, 0.6327, 0.5174, 0.6911, 0.2243, 0.727, 0.2625, 0.7512, 0.2649, 0.7394, 0.1969, 0.2811, 0.2397, 0.2829, 0.2414, 0.2198, 0.1978, 0.2179, 0.5259, 0.5799, 0.5089, 0.5799, 0.5131, 0.6327, 0.5218, 0.6327, 0.1952, 0.3431, 0.2355, 0.3448, 0.2397, 0.2829, 0.1969, 0.2811, 0.5298, 0.5349, 0.505, 0.5349, 0.5089, 0.5799, 0.5259, 0.5799, 0.1928, 0.4016, 0.229, 0.4031, 0.2355, 0.3448, 0.1952, 0.3431, 0.5331, 0.4993, 0.5017, 0.4993, 0.505, 0.5349, 0.5298, 0.5349, 0.1896, 0.4542, 0.2205, 0.4555, 0.229, 0.4031, 0.1928, 0.4016, 0.1953, 0.04506, 0.2316, 0.04661, 0.2237, 0.00177, 0.1928, 0.0004467, 0.1859, 0.499, 0.2102, 0.5, 0.2205, 0.4555, 0.1896, 0.4542, 0.197, 0.09755, 0.2373, 0.09928, 0.2316, 0.04661, 0.1953, 0.04506, 0.3015, 0.7517, 0.2969, 0.7749, 0.3261, 0.797, 0.3328, 0.7634, 0.1978, 0.1559, 0.2406, 0.1577, 0.2373, 0.09928, 0.197, 0.09755, 0.2205, 0.4555, 0.2495, 0.4577, 0.2632, 0.4057, 0.229, 0.4031, 0.2316, 0.04661, 0.2657, 0.04914, 0.2527, 0.003918, 0.2237, 0.00177, 0.2102, 0.5, 0.233, 0.5017, 0.2495, 0.4577, 0.2205, 0.4555, 0.2373, 0.09928, 0.2752, 0.1021, 0.2657, 0.04914, 0.2316, 0.04661, 0.2969, 0.7749, 0.2893, 0.7962, 0.3151, 0.828, 0.3261, 0.797, 0.2406, 0.1577, 0.2809, 0.1607, 0.2752, 0.1021, 0.2373, 0.09928, 0.2625, 0.7512, 0.2587, 0.7621, 0.2893, 0.7962, 0.2969, 0.7749, 0.2414, 0.2198, 0.2825, 0.2228, 0.2809, 0.1607, 0.2406, 0.1577, 0.5131, 0.6327, 0.5046, 0.635, 0.5174, 0.6911, 0.2243, 0.727, 0.2587, 0.7621, 0.2625, 0.7512, 0.2397, 0.2829, 0.28, 0.2859, 0.2825, 0.2228, 0.2414, 0.2198, 0.5089, 0.5799, 0.4922, 0.5845, 0.5046, 0.635, 0.5131, 0.6327, 0.2355, 0.3448, 0.2735, 0.3477, 0.28, 0.2859, 0.2397, 0.2829, 0.505, 0.5349, 0.4808, 0.5415, 0.4922, 0.5845, 0.5089, 0.5799, 0.229, 0.4031, 0.2632, 0.4057, 0.2735, 0.3477, 0.2355, 0.3448, 0.5017, 0.4993, 0.4708, 0.5077, 0.4808, 0.5415, 0.505, 0.5349, 0.5046, 0.635, 0.4965, 0.6395, 0.5174, 0.6911, 0.2243, 0.727, 0.2534, 0.7716, 0.2587, 0.7621, 0.28, 0.2859, 0.3163, 0.2899, 0.3195, 0.2269, 0.2825, 0.2228, 0.4922, 0.5845, 0.4765, 0.5933, 0.4965, 0.6395, 0.5046, 0.635, 0.2735, 0.3477, 0.3077, 0.3514, 0.3163, 0.2899, 0.28, 0.2859, 0.4808, 0.5415, 0.458, 0.5544, 0.4765, 0.5933, 0.4922, 0.5845, 0.2632, 0.4057, 0.294, 0.4091, 0.3077, 0.3514, 0.2735, 0.3477, 0.4708, 0.5077, 0.4417, 0.5241, 0.458, 0.5544, 0.4808, 0.5415, 0.2495, 0.4577, 0.2757, 0.4606, 0.294, 0.4091, 0.2632, 0.4057, 0.2657, 0.04914, 0.2965, 0.05254, 0.2789, 0.006809, 0.2527, 0.003918, 0.3151, 0.828, 0.3001, 0.8551, 0.3159, 0.8908, 0.3349, 0.8563, 0.2752, 0.1021, 0.3094, 0.1059, 0.2965, 0.05254, 0.2657, 0.04914, 0.2893, 0.7962, 0.279, 0.8149, 0.3001, 0.8551, 0.3151, 0.828, 0.2809, 0.1607, 0.3172, 0.1647, 0.3094, 0.1059, 0.2752, 0.1021, 0.2587, 0.7621, 0.2534, 0.7716, 0.279, 0.8149, 0.2893, 0.7962, 0.2825, 0.2228, 0.3195, 0.2269, 0.3172, 0.1647, 0.2809, 0.1607, 0.3779, 0.09222, 0.4041, 0.09524, 0.4213, 0.04296, 0.399, 0.0404, 0.3001, 0.8551, 0.2819, 0.8774, 0.2927, 0.9192, 0.3159, 0.8908, 0.3625, 0.1501, 0.3917, 0.1534, 0.4041, 0.09524, 0.3779, 0.09222, 0.279, 0.8149, 0.2665, 0.8303, 0.2819, 0.8774, 0.3001, 0.8551, 0.3534, 0.2117, 0.3843, 0.2153, 0.3917, 0.1534, 0.3625, 0.1501, 0.2534, 0.7716, 0.247, 0.7795, 0.2665, 0.8303, 0.279, 0.8149, 0.3509, 0.2748, 0.3825, 0.2784, 0.3843, 0.2153, 0.3534, 0.2117, 0.4965, 0.6395, 0.4893, 0.6461, 0.5174, 0.6911, 0.2243, 0.727, 0.247, 0.7795, 0.2534, 0.7716, 0.3163, 0.2899, 0.3471, 0.2948, 0.3509, 0.2319, 0.3195, 0.2269, 0.4765, 0.5933, 0.4623, 0.6063, 0.4893, 0.6461, 0.4965, 0.6395, 0.3077, 0.3514, 0.3367, 0.356, 0.3471, 0.2948, 0.3163, 0.2899, 0.458, 0.5544, 0.4374, 0.5731, 0.4623, 0.6063, 0.4765, 0.5933, 0.294, 0.4091, 0.3201, 0.4132, 0.3367, 0.356, 0.3077, 0.3514, 0.4417, 0.5241, 0.4156, 0.548, 0.4374, 0.5731, 0.458, 0.5544, 0.2757, 0.4606, 0.2979, 0.4641, 0.3201, 0.4132, 0.294, 0.4091, 0.3861, 0.3404, 0.4225, 0.3429, 0.4195, 0.2809, 0.3825, 0.2784, 0.4623, 0.6063, 0.4503, 0.6227, 0.4832, 0.6545, 0.4893, 0.6461, 0.3951, 0.399, 0.4294, 0.4013, 0.4225, 0.3429, 0.3861, 0.3404, 0.4374, 0.5731, 0.4199, 0.597, 0.4503, 0.6227, 0.4623, 0.6063, 0.4092, 0.4517, 0.44, 0.4538, 0.4294, 0.4013, 0.3951, 0.399, 0.4156, 0.548, 0.3933, 0.5784, 0.4199, 0.597, 0.4374, 0.5731, 0.4278, 0.4967, 0.454, 0.4984, 0.44, 0.4538, 0.4092, 0.4517, 0.4041, 0.09524, 0.4349, 0.09732, 0.4475, 0.04473, 0.4213, 0.04296, 0.2819, 0.8774, 0.2611, 0.894, 0.2662, 0.9403, 0.2927, 0.9192, 0.3917, 0.1534, 0.4259, 0.1557, 0.4349, 0.09732, 0.4041, 0.09524, 0.2665, 0.8303, 0.2521, 0.8417, 0.2611, 0.894, 0.2819, 0.8774, 0.3843, 0.2153, 0.4207, 0.2177, 0.4259, 0.1557, 0.3917, 0.1534, 0.247, 0.7795, 0.2397, 0.7853, 0.2521, 0.8417, 0.2665, 0.8303, 0.3825, 0.2784, 0.4195, 0.2809, 0.4207, 0.2177, 0.3843, 0.2153, 0.4893, 0.6461, 0.4832, 0.6545, 0.5174, 0.6911, 0.2243, 0.727, 0.2397, 0.7853, 0.247, 0.7795, 0.2611, 0.894, 0.2384, 0.9042, 0.2373, 0.9533, 0.2662, 0.9403, 0.4259, 0.1557, 0.4639, 0.1569, 0.4692, 0.09838, 0.4349, 0.09732, 0.2521, 0.8417, 0.2365, 0.8487, 0.2384, 0.9042, 0.2611, 0.894, 0.4207, 0.2177, 0.461, 0.219, 0.4639, 0.1569, 0.4259, 0.1557, 0.2397, 0.7853, 0.2317, 0.7889, 0.2365, 0.8487, 0.2521, 0.8417, 0.4195, 0.2809, 0.4607, 0.2822, 0.461, 0.219, 0.4207, 0.2177, 0.4832, 0.6545, 0.4784, 0.6643, 0.5174, 0.6911, 0.2243, 0.727, 0.2317, 0.7889, 0.2397, 0.7853, 0.4225, 0.3429, 0.4628, 0.3441, 0.4607, 0.2822, 0.4195, 0.2809, 0.4503, 0.6227, 0.4408, 0.642, 0.4784, 0.6643, 0.4832, 0.6545, 0.4294, 0.4013, 0.4674, 0.4024, 0.4628, 0.3441, 0.4225, 0.3429, 0.4199, 0.597, 0.4062, 0.6251, 0.4408, 0.642, 0.4503, 0.6227, 0.44, 0.4538, 0.4742, 0.4548, 0.4674, 0.4024, 0.4294, 0.4013, 0.4475, 0.04473, 0.4766, 0.04564, 0.486, 0.0007088, 0.4631, 1.538e-07, 0.454, 0.4984, 0.483, 0.4993, 0.4742, 0.4548, 0.44, 0.4538, 0.4349, 0.09732, 0.4692, 0.09838, 0.4766, 0.04564, 0.4475, 0.04473])
me_sphere.use_remesh_preserve_volume = False
me_sphere.use_remesh_preserve_attributes = False
me_sphere.use_mirror_vertex_groups = False
me_sphere.update()

# ---- objects
ob_sphere = bpy.data.objects.new('Sphere', me_sphere)
ob_lamp = bpy.data.objects.new('Lamp', light_lamp)
ob_camera = bpy.data.objects.new('Camera', cam_camera)

# ---- transforms, parenting, visibility, modifiers, constraints
ob_sphere.location = (0.0, 0.0, 0.0)
ob_sphere.lineart.crease_threshold = 0.0
ob_lamp.location = (4.076, 1.005, 5.904)
ob_lamp.rotation_euler = (0.6503, 0.05522, 1.866)
ob_lamp.lock_rotations_4d = False
ob_lamp.empty_display_type = 'ARROWS'
ob_lamp.color = (0.0, 0.0, 0.0, 0.0)
ob_lamp.lineart.crease_threshold = 0.0
ob_camera.location = (7.481, -6.508, 5.344)
ob_camera.rotation_euler = (1.109, 0.0, 0.8149)
ob_camera.lock_rotations_4d = False
ob_camera.empty_display_type = 'ARROWS'
ob_camera.color = (0.0, 0.0, 0.0, 0.0)
ob_camera.display_type = 'WIRE'
ob_camera.lineart.crease_threshold = 0.0

# ---- collection membership
col_collection_1.objects.link(ob_sphere)
col_collection_1.objects.link(ob_lamp)
col_collection_1.objects.link(ob_camera)

# ---- scene / render settings (as saved in the file)
scene.camera = ob_camera
scene.frame_start = 1; scene.frame_end = 250; scene.frame_set(1)
scene.render.engine = 'BLENDER_EEVEE_NEXT'
scene.render.resolution_percentage = 50
scene.render.dither_intensity = 0.0
scene.cycles.use_denoising = False
scene.cycles.samples = 128
scene.cycles.sampling_pattern = 'TABULATED_SOBOL'
scene.cycles.light_sampling_threshold = 0.0
scene.cycles.use_adaptive_sampling = False
scene.cycles.use_light_tree = False
scene.cycles.blur_glossy = 0.0
scene.cycles.sample_clamp_indirect = 0.0
scene.view_settings.view_transform = 'Standard'
bpy.context.view_layer.update()
